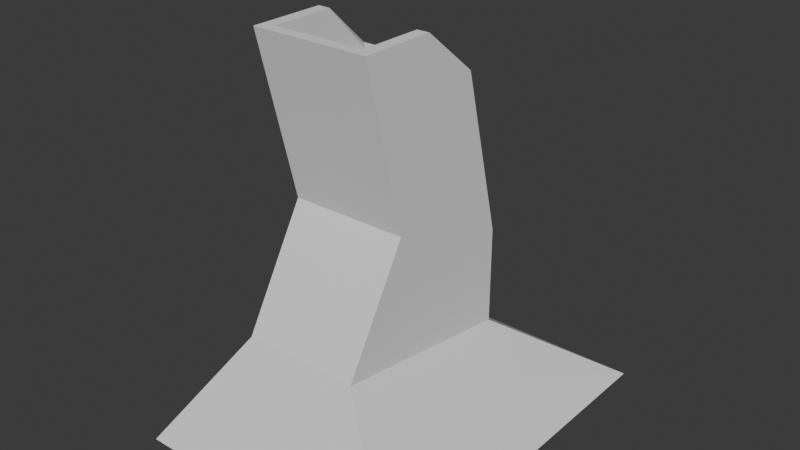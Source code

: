 # Source: base-funnel.blend  (saved by Blender 4.0.36; exported with 4.5.12 LTS)
import bpy
from mathutils import Matrix  # noqa: F401  (used for matrix-valued properties, if any)

bpy.ops.wm.read_factory_settings(use_empty=True)
scene = bpy.context.scene
scene.name = 'Scene'

# ---- collections
col_collection = bpy.data.collections.new('Collection'); scene.collection.children.link(col_collection)

# ---- world
world_world = bpy.data.worlds.new('World'); scene.world = world_world
world_world.use_nodes = True; world_world.node_tree.nodes.clear()
_N = world_world.node_tree.nodes; _L = world_world.node_tree.links
n0 = _N.new('ShaderNodeOutputWorld'); n0.name = 'World Output'; n0.location = (300, 300)
n1 = _N.new('ShaderNodeBackground'); n1.name = 'Background'; n1.location = (10, 300)
n1.inputs[0].default_value = (0.05088, 0.05088, 0.05088, 1.0)
_L.new(n1.outputs[0], n0.inputs[0])
n0.is_active_output = True
world_world.color = (0.05088, 0.05088, 0.05088)
world_world.use_sun_shadow = False
world_world.sun_shadow_jitter_overblur = 0.0

# ---- meshes
me_cube_003 = bpy.data.meshes.new('Cube.003')
me_cube_003.from_pydata([(-0.7188, -0.7689, -1.006), (-0.5685, -1.125, 1.0), (-0.7188, 0.82, -1.56), (-0.5685, 0.1907, 0.4549), (0.7188, -0.7689, -1.006), (0.5685, -1.125, 1.0), (0.7188, 0.82, -1.56), (0.5685, 0.1907, 0.4549), (-0.7188, -1.276, 1.0), (-0.7188, 0.3274, 0.4549), (0.7188, 0.3274, 0.4549), (0.7188, -1.276, 1.0), (-0.5685, -0.6185, -1.006), (-0.5685, 0.6834, -1.56), (0.5685, 0.6834, -1.56), (0.5685, -0.6185, -1.006), (-0.7188, -0.09103, -1.56), (0.7188, -0.09103, -1.56), (-0.5685, -0.09103, -1.56), (0.5685, -0.09103, -1.56), (-0.7188, -1.276, 2.192), (-0.7188, 1.125, 1.829), (0.7188, 1.125, 1.829), (0.7188, -1.276, 2.192), (-0.5685, -1.125, 2.192), (-0.5685, 0.8886, 1.829), (0.5685, 0.8886, 1.829), (0.5685, -1.125, 2.192), (-1.744, -2.826, 3.323), (-1.744, 1.789, 3.323), (1.744, 1.789, 3.323), (1.744, -2.826, 3.323), (-1.594, -2.676, 3.323), (-1.594, 1.653, 3.323), (1.594, 1.653, 3.323), (1.594, -2.676, 3.323), (1.127, -0.509, 2.424), (0.74, -0.4417, 2.387), (-0.9557, -0.5674, 2.453), (-0.74, -0.2969, 2.529)], [], [(0, 8, 9, 2, 16), (2, 9, 10, 6), (6, 10, 11, 4, 17), (4, 11, 8, 0), (16, 2, 13, 18), (7, 3, 13, 14), (5, 1, 24, 27), (11, 10, 22, 23), (1, 3, 25, 24), (7, 5, 27, 26), (5, 7, 14, 19, 15), (3, 1, 12, 18, 13), (1, 5, 15, 12), (2, 6, 14, 13), (17, 4, 19), (4, 0, 12, 15), (6, 17, 19, 14), (0, 18, 12), (22, 21, 29, 30), (20, 23, 31, 28), (25, 26, 34, 33), (27, 24, 32, 35), (3, 7, 26, 25), (9, 8, 20, 21), (8, 11, 23, 20), (10, 9, 21, 22), (32, 33, 29, 28), (33, 34, 30, 29), (34, 35, 31, 30), (35, 32, 28, 31), (26, 37, 34), (24, 39, 32), (23, 36, 31), (21, 38, 29), (35, 37, 27), (31, 36, 30), (36, 23, 22), (30, 36, 22), (27, 37, 26), (34, 37, 35), (29, 38, 28), (28, 38, 20), (38, 21, 20), (33, 39, 25), (32, 39, 33), (25, 39, 24), (19, 4, 15), (18, 0, 16)])
_uv = me_cube_003.uv_layers.new(name='UVMap')
_uv.uv.foreach_set('vector', [0.375, 0.0, 0.625, 0.0, 0.625, 0.25, 0.375, 0.25, 0.375, 0.125, 0.375, 0.25, 0.625, 0.25, 0.625, 0.5, 0.375, 0.5, 0.375, 0.5, 0.625, 0.5, 0.625, 0.75, 0.375, 0.75, 0.375, 0.625, 0.375, 0.75, 0.625, 0.75, 0.625, 1.0, 0.375, 1.0, 0.375, 0.125, 0.375, 0.25, 0.8474, 0.5276, 0.8474, 0.625, 0.6526, 0.5276, 0.8474, 0.5276, 0.8474, 0.5276, 0.6526, 0.5276, 0.6526, 0.7224, 0.8474, 0.7224, 0.8474, 0.7224, 0.6526, 0.7224, 0.625, 0.75, 0.625, 0.5, 0.625, 0.5, 0.625, 0.75, 0.8474, 0.7224, 0.8474, 0.5276, 0.8474, 0.5276, 0.8474, 0.7224, 0.6526, 0.5276, 0.6526, 0.7224, 0.6526, 0.7224, 0.6526, 0.5276, 0.6526, 0.7224, 0.6526, 0.5276, 0.6526, 0.5276, 0.6526, 0.625, 0.6526, 0.7224, 0.8474, 0.5276, 0.8474, 0.7224, 0.8474, 0.7224, 0.8474, 0.625, 0.8474, 0.5276, 0.8474, 0.7224, 0.6526, 0.7224, 0.6526, 0.7224, 0.8474, 0.7224, 0.375, 0.25, 0.375, 0.5, 0.6526, 0.5276, 0.8474, 0.5276, 0.375, 0.625, 0.375, 0.75, 0.6526, 0.625, 0.375, 0.75, 0.375, 1.0, 0.8474, 0.7224, 0.6526, 0.7224, 0.375, 0.5, 0.375, 0.625, 0.6526, 0.625, 0.6526, 0.5276, 0.375, 0.0, 0.8474, 0.625, 0.8474, 0.7224, 0.625, 0.5, 0.625, 0.25, 0.625, 0.25, 0.625, 0.5, 0.625, 1.0, 0.625, 0.75, 0.625, 0.75, 0.625, 1.0, 0.8474, 0.5276, 0.6526, 0.5276, 0.6526, 0.5276, 0.8474, 0.5276, 0.6526, 0.7224, 0.8474, 0.7224, 0.8474, 0.7224, 0.6526, 0.7224, 0.8474, 0.5276, 0.6526, 0.5276, 0.6526, 0.5276, 0.8474, 0.5276, 0.625, 0.25, 0.625, 0.0, 0.625, 0.0, 0.625, 0.25, 0.625, 1.0, 0.625, 0.75, 0.625, 0.75, 0.625, 1.0, 0.625, 0.5, 0.625, 0.25, 0.625, 0.25, 0.625, 0.5, 0.8474, 0.7224, 0.8474, 0.5276, 0.875, 0.5, 0.875, 0.75, 0.8474, 0.5276, 0.6526, 0.5276, 0.625, 0.5, 0.875, 0.5, 0.6526, 0.5276, 0.6526, 0.7224, 0.625, 0.75, 0.625, 0.5, 0.6526, 0.7224, 0.8474, 0.7224, 0.875, 0.75, 0.625, 0.75, 0.6526, 0.5276, 0.6526, 0.6003, 0.6526, 0.5276, 0.8474, 0.7224, 0.8474, 0.6643, 0.8474, 0.7224, 0.625, 0.75, 0.625, 0.5996, 0.625, 0.75, 0.625, 0.25, 0.625, 0.05777, 0.625, 0.25, 0.6526, 0.7224, 0.6526, 0.6003, 0.6526, 0.7224, 0.625, 0.75, 0.625, 0.5996, 0.625, 0.5, 0.625, 0.5996, 0.625, 0.75, 0.625, 0.5, 0.625, 0.5, 0.625, 0.5996, 0.625, 0.5, 0.6526, 0.7224, 0.6526, 0.6003, 0.6526, 0.5276, 0.6526, 0.5276, 0.6526, 0.6003, 0.6526, 0.7224, 0.625, 0.25, 0.625, 0.05777, 0.625, 0.0, 0.625, 0.0, 0.625, 0.05777, 0.625, 0.0, 0.625, 0.05777, 0.625, 0.25, 0.625, 0.0, 0.8474, 0.5276, 0.8474, 0.6643, 0.8474, 0.5276, 0.8474, 0.7224, 0.8474, 0.6643, 0.8474, 0.5276, 0.8474, 0.5276, 0.8474, 0.6643, 0.8474, 0.7224, 0.6526, 0.625, 0.375, 0.75, 0.6526, 0.7224, 0.8474, 0.625, 0.375, 0.0, 0.375, 0.125])
me_cube_003.update()

# ---- objects
ob_funnel = bpy.data.objects.new('funnel', me_cube_003)

# ---- transforms, parenting, visibility, modifiers, constraints
ob_funnel.location = (0.0, -5.166, 118.8)
ob_funnel.rotation_euler = (3.142, -0.0, 0.0)
ob_funnel.scale = (16.14, 16.14, 16.14)

# ---- collection membership
col_collection.objects.link(ob_funnel)

# ---- scene / render settings (as saved in the file)
scene.frame_start = 1; scene.frame_end = 250; scene.frame_set(1)
scene.render.engine = 'BLENDER_EEVEE_NEXT'
scene.cycles.sampling_pattern = 'TABULATED_SOBOL'
scene.unit_settings.scale_length = 0.001
bpy.context.view_layer.update()

# ---- added for rendering (the .blend has no active camera and no usable light): camera, sun
cam_auto = bpy.data.cameras.new('AutoCamera')
cam_auto.lens = 50.0
cam_auto.sensor_width = 36.0
cam_auto.clip_end = 1984.68
ob_auto_camera = bpy.data.objects.new('AutoCamera', cam_auto)
scene.collection.objects.link(ob_auto_camera)
ob_auto_camera.location = (113.088, -132.504, 195.002)
ob_auto_camera.rotation_euler = (1.09748, -7.21219e-08, 0.694738)
scene.camera = ob_auto_camera
light_auto_sun = bpy.data.lights.new('AutoSun', 'SUN')
light_auto_sun.energy = 3.0
light_auto_sun.angle = 0.0523599
ob_auto_sun = bpy.data.objects.new('AutoSun', light_auto_sun)
scene.collection.objects.link(ob_auto_sun)
ob_auto_sun.rotation_euler = (0.872665, 0.174533, 0.523599)
bpy.context.view_layer.update()
